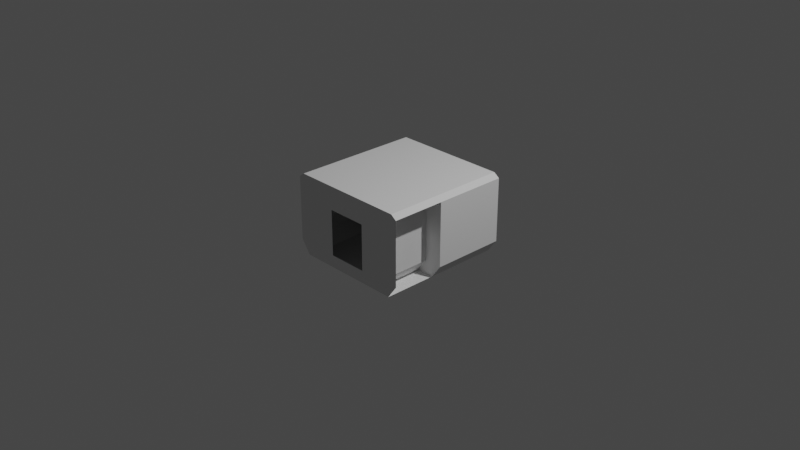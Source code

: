 # Source: Malemute_RoverScienceLab.blend  (saved by Blender 3.1.7; exported with 4.5.12 LTS)
import bpy
from mathutils import Matrix  # noqa: F401  (used for matrix-valued properties, if any)

bpy.ops.wm.read_factory_settings(use_empty=True)
scene = bpy.context.scene
scene.name = 'Scene'

# ---- collections
col_collection = bpy.data.collections.new('Collection'); scene.collection.children.link(col_collection)
col_collider_collider_003 = bpy.data.collections.new('collider:collider.003')  # instanced only; not linked into the scene

# ---- world
world_world = bpy.data.worlds.new('World'); scene.world = world_world
world_world.use_nodes = True; world_world.node_tree.nodes.clear()
_N = world_world.node_tree.nodes; _L = world_world.node_tree.links
n0 = _N.new('ShaderNodeOutputWorld'); n0.name = 'World Output'; n0.location = (300, 300)
n1 = _N.new('ShaderNodeBackground'); n1.name = 'Background'; n1.location = (10, 300)
n1.inputs[0].default_value = (0.05088, 0.05088, 0.05088, 1.0)
_L.new(n1.outputs[0], n0.inputs[0])
n0.is_active_output = True
world_world.color = (0.05088, 0.05088, 0.05088)
world_world.use_sun_shadow = False
world_world.sun_shadow_jitter_overblur = 0.0

# ---- cameras
cam_camera = bpy.data.cameras.new('Camera')
cam_camera.clip_end = 100.0
cam_camera.ortho_scale = 7.314

# ---- lights
light_light = bpy.data.lights.new('Light', 'POINT')
light_light.transmission_factor = 0.0
light_light.energy = 1000.0
light_light.shadow_soft_size = 0.1
light_light.shadow_maximum_resolution = 0.006
light_light.use_absolute_resolution = True

# ---- meshes
me_shell = bpy.data.meshes.new('Shell')
me_shell.from_pydata([(0.2203, -0.7, 0.2512), (-0.2203, -0.7, 0.2512), (-0.6994, -0.2333, 0.4615), (0.6994, 0.2333, 0.4615), (-0.5938, 0.7, -0.3855), (-0.6994, 0.7, -0.2399), (-0.2203, 0.7, 0.2512), (0.2203, 0.7, 0.2512), (-0.2203, -0.7, -0.2499), (0.6994, -0.7, -0.2399), (0.5938, -0.1133, -0.3855), (0.5938, -0.7, -0.3855), (-0.6994, 0.1133, 0.4615), (-0.6994, 0.1133, -0.2399), (-0.5938, 0.1133, -0.3855), (0.6994, -0.1133, 0.4615), (0.2203, 0.7, -0.2499), (0.6994, -0.1133, -0.2399), (-0.4994, 0.7, -0.2399), (-0.4994, 0.1133, 0.4615), (-0.4994, 0.7, 0.4615), (-0.4994, 0.1133, -0.2399), (-0.3938, 0.7, -0.3855), (-0.3938, 0.1133, -0.3855), (-0.6994, 0.7, 0.4615), (0.3981, -0.7, -0.3869), (0.3981, -0.1133, -0.3869), (0.5037, -0.1133, 0.4601), (0.5037, -0.7, -0.2413), (0.5037, -0.1133, -0.2413), (0.6994, -0.7, 0.4615), (0.5037, -0.7, 0.4601), (-0.6994, -0.7, 0.4615), (-0.6369, -0.7, 0.507), (-0.2203, 0.7, -0.2499), (-0.6369, 0.7, 0.507), (0.6369, 0.7, 0.507), (0.6994, 0.7, 0.4615), (0.5938, 0.7, -0.3855), (0.6994, 0.7, -0.2399), (-0.6994, -0.7, -0.2399), (-0.5938, -0.7, -0.3855), (0.2203, -0.7, -0.2499), (0.6369, -0.7, 0.507)], [], [(24, 35, 33, 32, 2), (30, 43, 36, 37, 3), (25, 28, 29, 26), (35, 36, 43, 33), (19, 21, 18, 20), (4, 14, 41, 11, 10, 38), (28, 31, 27, 29), (12, 2, 32, 40, 13), (15, 17, 10, 26, 29, 27), (17, 15, 3, 37, 39), (19, 20, 24, 12), (10, 17, 39, 38), (21, 23, 22, 18), (13, 40, 41, 14), (27, 31, 30, 15), (21, 19, 12, 13, 14, 23), (1, 32, 33), (34, 5, 4), (6, 35, 24), (7, 37, 36), (34, 6, 24, 5), (6, 7, 36, 35), (16, 38, 39), (1, 8, 40, 32), (8, 42, 11, 41), (42, 9, 11), (0, 1, 33, 43), (8, 41, 40), (0, 43, 30), (16, 34, 4, 38), (7, 16, 39, 37), (42, 0, 30, 9)])
_uv = me_shell.uv_layers.new(name='UVMap')
_uv.uv.foreach_set('vector', [0.2291, 0.6459, 0.2135, 0.6459, 0.2135, 0.5987, 0.2291, 0.5987, 0.2291, 0.5987, 0.2135, 0.5987, 0.2291, 0.5987, 0.2291, 0.6459, 0.2135, 0.6459, 0.2135, 0.6459, 0.2121, 0.6617, 0.2484, 0.6617, 0.2484, 0.7803, 0.2121, 0.7803, 0.2842, 0.114, 0.0268, 0.114, 0.0268, 0.0197, 0.2842, 0.0197, 0.02556, 0.1374, 0.1673, 0.1374, 0.1673, 0.256, 0.02556, 0.256, 0.02229, 0.5606, 0.02229, 0.442, 0.02229, 0.2777, 0.2623, 0.2777, 0.2623, 0.3962, 0.2623, 0.5606, 0.1959, 0.1359, 0.3376, 0.1359, 0.3376, 0.2544, 0.1959, 0.2544, 0.0183, 0.839, 0.08836, 0.839, 0.1827, 0.839, 0.1827, 0.9808, 0.0183, 0.9808, 0.6172, 0.8077, 0.6172, 0.9495, 0.5958, 0.9789, 0.5563, 0.9792, 0.5776, 0.9498, 0.5776, 0.808, 0.01823, 0.8235, 0.01823, 0.6817, 0.08829, 0.6817, 0.1826, 0.6817, 0.1826, 0.8235, 0.2504, 0.6617, 0.2504, 0.7803, 0.21, 0.7803, 0.21, 0.6617, 0.02015, 0.6188, 0.02015, 0.5824, 0.1845, 0.5824, 0.1845, 0.6188, 0.2484, 0.7803, 0.2121, 0.7803, 0.2121, 0.6617, 0.2484, 0.6617, 0.01927, 0.6329, 0.1837, 0.6329, 0.1837, 0.6692, 0.01927, 0.6692, 0.2105, 0.7803, 0.2105, 0.6617, 0.25, 0.6617, 0.25, 0.7803, 0.5172, 0.9496, 0.5172, 0.8079, 0.5576, 0.8079, 0.5576, 0.9496, 0.5363, 0.9791, 0.4959, 0.9791, 0.2469, 0.8292, 0.2078, 0.8093, 0.2205, 0.8002, 0.4515, 0.9384, 0.4905, 0.9511, 0.4692, 0.9805, 0.4652, 0.8392, 0.4779, 0.8002, 0.4905, 0.8093, 0.2469, 0.8292, 0.2078, 0.8093, 0.2205, 0.8002, 0.4515, 0.9384, 0.4515, 0.8292, 0.4905, 0.8093, 0.4905, 0.9511, 0.4652, 0.8392, 0.2332, 0.8392, 0.2205, 0.8002, 0.4779, 0.8002, 0.2491, 0.9415, 0.2292, 0.9805, 0.2078, 0.9511, 0.2469, 0.8292, 0.2469, 0.9384, 0.2078, 0.9511, 0.2078, 0.8093, 0.2491, 0.9415, 0.4493, 0.9415, 0.4692, 0.9805, 0.2292, 0.9805, 0.4515, 0.9384, 0.4905, 0.9511, 0.4692, 0.9805, 0.4652, 0.8392, 0.2332, 0.8392, 0.2205, 0.8002, 0.4779, 0.8002, 0.2491, 0.9415, 0.2292, 0.9805, 0.2078, 0.9511, 0.4652, 0.8392, 0.4779, 0.8002, 0.4905, 0.8093, 0.2491, 0.9415, 0.4493, 0.9415, 0.4692, 0.9805, 0.2292, 0.9805, 0.2469, 0.8292, 0.2469, 0.9384, 0.2078, 0.9511, 0.2078, 0.8093, 0.4515, 0.9384, 0.4515, 0.8292, 0.4905, 0.8093, 0.4905, 0.9511])
me_shell.use_remesh_fix_poles = True
me_shell.use_remesh_preserve_attributes = False
me_shell.update()
me_shell.normals_split_custom_set([tuple(v) for v in zip(*[iter([0.5883, 0.0, -0.8087, 0.5883, 0.0, -0.8087, 0.5883, 0.0, -0.8087, 0.5883, 0.0, -0.8087, 0.5883, 0.0, -0.8087, -0.5883, 0.0, -0.8087, -0.5883, 0.0, -0.8087, -0.5883, 0.0, -0.8087, -0.5883, 0.0, -0.8087, -0.5883, 0.0, -0.8087, -0.8096, 0.0, 0.587, -0.8096, 0.0, 0.587, -0.8096, 0.0, 0.587, -0.8096, 0.0, 0.587, 0.0, 0.0, -1.0, 0.0, 0.0, -1.0, 0.0, 0.0, -1.0, 0.0, 0.0, -1.0, 1.0, 0.0, 0.0, 1.0, 0.0, 0.0, 1.0, 0.0, 0.0, 1.0, 0.0, 0.0, 0.0, 0.0, 1.0, 0.0, 0.0, 1.0, 0.0, 0.0, 1.0, 0.0, 0.0, 1.0, 0.0, 0.0, 1.0, 0.0, 0.0, 1.0, -1.0, 0.0, 0.0, -1.0, 0.0, 0.0, -1.0, 0.0, 0.0, -1.0, 0.0, 0.0, 1.0, 0.0, 0.0, 1.0, 0.0, 0.0, 1.0, 0.0, 0.0, 1.0, 0.0, 0.0, 1.0, 0.0, 0.0, -8.363e-09, 1.0, 1.175e-06, -8.363e-09, 1.0, 1.175e-06, -8.363e-09, 1.0, 1.175e-06, -8.363e-09, 1.0, 1.175e-06, -8.363e-09, 1.0, 1.175e-06, -8.363e-09, 1.0, 1.175e-06, -1.0, 0.0, 1.445e-06, -1.0, 0.0, 1.445e-06, -1.0, 0.0, 1.445e-06, -1.0, 0.0, 1.445e-06, -1.0, 0.0, 1.445e-06, 0.0, 0.0, 1.0, 0.0, 0.0, 1.0, 0.0, 0.0, 1.0, 0.0, 0.0, 1.0, -0.8096, 0.0, 0.587, -0.8096, 0.0, 0.587, -0.8096, 0.0, 0.587, -0.8096, 0.0, 0.587, 0.8096, 0.0, 0.587, 0.8096, 0.0, 0.587, 0.8096, 0.0, 0.587, 0.8096, 0.0, 0.587, 0.8096, 0.0, 0.587, 0.8096, 0.0, 0.587, 0.8096, 0.0, 0.587, 0.8096, 0.0, 0.587, -0.007087, 0.0, 1.0, -0.007087, 0.0, 1.0, -0.007087, 0.0, 1.0, -0.007087, 0.0, 1.0, 0.0, -1.0, -1.099e-08, 0.0, -1.0, -1.099e-08, 0.0, -1.0, -1.099e-08, 0.0, -1.0, -1.099e-08, 0.0, -1.0, -1.099e-08, 0.0, -1.0, -1.099e-08, -7.502e-06, 1.0, -1.217e-05, -7.502e-06, 1.0, -1.217e-05, -7.502e-06, 1.0, -1.217e-05, 1.263e-07, -1.0, -2.168e-07, 1.263e-07, -1.0, -2.168e-07, 1.263e-07, -1.0, -2.168e-07, 7.76e-08, -1.0, -4.27e-07, 7.76e-08, -1.0, -4.27e-07, 7.76e-08, -1.0, -4.27e-07, -7.76e-08, -1.0, -1.495e-06, -7.76e-08, -1.0, -1.495e-06, -7.76e-08, -1.0, -1.495e-06, 1.244e-07, -1.0, 0.0, 1.244e-07, -1.0, 0.0, 1.244e-07, -1.0, 0.0, 1.244e-07, -1.0, 0.0, 0.0, -1.0, -5.439e-07, 0.0, -1.0, -5.439e-07, 0.0, -1.0, -5.439e-07, 0.0, -1.0, -5.439e-07, -1.263e-07, -1.0, 4.337e-07, -1.263e-07, -1.0, 4.337e-07, -1.263e-07, -1.0, 4.337e-07, -9.883e-07, 1.0, 9.312e-07, -9.883e-07, 1.0, 9.312e-07, -9.883e-07, 1.0, 9.312e-07, -9.883e-07, 1.0, 9.312e-07, 0.0, 1.0, -5.396e-07, 0.0, 1.0, -5.396e-07, 0.0, 1.0, -5.396e-07, 0.0, 1.0, -5.396e-07, 1.263e-07, 1.0, -4.337e-07, 1.263e-07, 1.0, -4.337e-07, 1.263e-07, 1.0, -4.337e-07, 0.0, 1.0, 0.0, 0.0, 1.0, 0.0, 0.0, 1.0, 0.0, 0.0, 1.0, 0.0, -1.263e-07, 1.0, -2.168e-07, -1.263e-07, 1.0, -2.168e-07, -1.263e-07, 1.0, -2.168e-07, 7.502e-06, 1.0, -1.153e-05, 7.502e-06, 1.0, -1.153e-05, 7.502e-06, 1.0, -1.153e-05, 0.0, -1.0, 5.396e-07, 0.0, -1.0, 5.396e-07, 0.0, -1.0, 5.396e-07, 0.0, -1.0, 5.396e-07, -1.244e-07, -1.0, 2.069e-08, -1.244e-07, -1.0, 2.069e-08, -1.244e-07, -1.0, 2.069e-08, -1.244e-07, -1.0, 2.069e-08, 9.883e-07, 1.0, 8.484e-07, 9.883e-07, 1.0, 8.484e-07, 9.883e-07, 1.0, 8.484e-07, 9.883e-07, 1.0, 8.484e-07])] * 3)])
me_collider_003 = bpy.data.meshes.new('collider.003')
me_collider_003.from_pydata([(-0.07106, -0.2808, -0.2761), (-0.07106, -0.2808, 0.2762), (-0.07106, 0.2808, 0.2762), (-0.07106, 0.2808, -0.2761), (0.1048, 0.2808, -0.2761), (0.1048, 0.2808, 0.2762), (0.1048, -0.2808, 0.2762), (0.1048, -0.2808, -0.2761)], [(0, 1), (1, 2), (2, 3), (3, 4), (4, 5), (5, 6), (6, 7), (7, 0), (6, 1), (5, 2), (7, 4), (3, 0)], [])
me_collider_003.use_remesh_fix_poles = True
me_collider_003.use_remesh_preserve_attributes = False
me_collider_003.update()

# ---- objects
ob_light = bpy.data.objects.new('Light', light_light)
ob_camera = bpy.data.objects.new('Camera', cam_camera)
ob_shellcollider = bpy.data.objects.new('shellCollider', me_shell)
ob_freeiva = bpy.data.objects.new('FreeIva', None)
ob_collider_003 = bpy.data.objects.new('collider.003', None)
ob_mesh_collider_003 = bpy.data.objects.new('mesh:collider.003', me_collider_003)

# ---- transforms, parenting, visibility, modifiers, constraints
ob_light.location = (4.076, 1.005, 5.904)
ob_light.rotation_euler = (0.6503, 0.05522, 1.866)
ob_light.lock_rotations_4d = False
ob_light.empty_display_type = 'ARROWS'
ob_light.color = (0.0, 0.0, 0.0, 0.0)
ob_light.lineart.crease_threshold = 0.0
ob_camera.location = (7.359, -6.926, 4.958)
ob_camera.rotation_euler = (1.109, 0.0, 0.8149)
ob_camera.lock_rotations_4d = False
ob_camera.empty_display_type = 'ARROWS'
ob_camera.color = (0.0, 0.0, 0.0, 0.0)
ob_camera.display_type = 'WIRE'
ob_camera.lineart.crease_threshold = 0.0
ob_shellcollider.parent = ob_freeiva
ob_shellcollider.location = (0.0, 0.0, 0.0)
ob_shellcollider.rotation_mode = 'QUATERNION'
ob_shellcollider.rotation_quaternion = (1.0, 0.0, 0.0, 0.0)
ob_freeiva.location = (0.0, 0.0, 0.0)
ob_collider_003.parent = ob_freeiva
ob_collider_003.location = (0.6006, 0.3843, 0.1667)
ob_collider_003.rotation_euler = (1.571, -0.0, 0.0)
ob_collider_003.empty_display_type = 'ARROWS'
ob_collider_003.empty_display_size = 0.3
ob_collider_003.instance_type = 'COLLECTION'
ob_mesh_collider_003.location = (0.0, 0.0, 0.0)
ob_collider_003.instance_collection = col_collider_collider_003

# ---- collection membership
col_collection.objects.link(ob_light)
col_collection.objects.link(ob_camera)
col_collection.objects.link(ob_shellcollider)
col_collection.objects.link(ob_freeiva)
col_collection.objects.link(ob_collider_003)
col_collider_collider_003.objects.link(ob_mesh_collider_003)

# ---- scene / render settings (as saved in the file)
scene.camera = ob_camera
scene.frame_start = 1; scene.frame_end = 250; scene.frame_set(1)
scene.render.engine = 'BLENDER_EEVEE_NEXT'
scene.cycles.sampling_pattern = 'TABULATED_SOBOL'
scene.cycles.use_light_tree = False
scene.view_settings.view_transform = 'Filmic'
bpy.context.view_layer.update()
